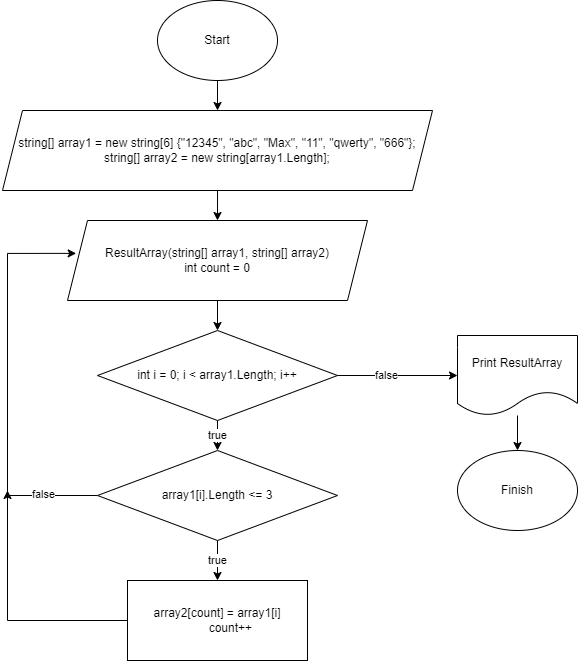

The diagram above was exported from draw.io. Its source (the exported page's mxGraphModel, read from the mxfile embedded in the PNG):
<mxGraphModel dx="1059" dy="580" grid="1" gridSize="10" guides="1" tooltips="1" connect="1" arrows="1" fold="1" page="1" pageScale="1" pageWidth="1654" pageHeight="2336" math="0" shadow="0">
  <root>
    <mxCell id="0" />
    <mxCell id="1" parent="0" />
    <mxCell id="O_uiX6AWIXLUKsVS36FX-5" style="edgeStyle=orthogonalEdgeStyle;rounded=0;orthogonalLoop=1;jettySize=auto;html=1;" edge="1" parent="1" source="O_uiX6AWIXLUKsVS36FX-1">
      <mxGeometry relative="1" as="geometry">
        <mxPoint x="560.0344827586207" y="130" as="targetPoint" />
      </mxGeometry>
    </mxCell>
    <mxCell id="O_uiX6AWIXLUKsVS36FX-1" value="Start" style="ellipse;whiteSpace=wrap;html=1;" vertex="1" parent="1">
      <mxGeometry x="500" y="20" width="120" height="80" as="geometry" />
    </mxCell>
    <mxCell id="O_uiX6AWIXLUKsVS36FX-6" style="edgeStyle=orthogonalEdgeStyle;rounded=0;orthogonalLoop=1;jettySize=auto;html=1;" edge="1" parent="1">
      <mxGeometry relative="1" as="geometry">
        <mxPoint x="559.9999999999998" y="240" as="targetPoint" />
        <mxPoint x="560.0344827586207" y="210" as="sourcePoint" />
      </mxGeometry>
    </mxCell>
    <mxCell id="O_uiX6AWIXLUKsVS36FX-7" value="&lt;div style=&quot;border-color: var(--border-color);&quot;&gt;string[] array1 = new string[6] {&quot;12345&quot;, &quot;abc&quot;, &quot;Max&quot;, &quot;11&quot;, &quot;qwerty&quot;, &quot;666&quot;};&lt;/div&gt;&lt;div style=&quot;border-color: var(--border-color);&quot;&gt;string[] array2 = new string[array1.Length];&lt;/div&gt;" style="shape=parallelogram;perimeter=parallelogramPerimeter;whiteSpace=wrap;html=1;fixedSize=1;" vertex="1" parent="1">
      <mxGeometry x="345" y="130" width="430" height="80" as="geometry" />
    </mxCell>
    <mxCell id="O_uiX6AWIXLUKsVS36FX-12" value="true" style="edgeStyle=orthogonalEdgeStyle;rounded=0;orthogonalLoop=1;jettySize=auto;html=1;" edge="1" parent="1" source="O_uiX6AWIXLUKsVS36FX-8" target="O_uiX6AWIXLUKsVS36FX-11">
      <mxGeometry relative="1" as="geometry" />
    </mxCell>
    <mxCell id="O_uiX6AWIXLUKsVS36FX-22" style="edgeStyle=orthogonalEdgeStyle;rounded=0;orthogonalLoop=1;jettySize=auto;html=1;entryX=0;entryY=0.5;entryDx=0;entryDy=0;" edge="1" parent="1" source="O_uiX6AWIXLUKsVS36FX-8" target="O_uiX6AWIXLUKsVS36FX-13">
      <mxGeometry relative="1" as="geometry" />
    </mxCell>
    <mxCell id="O_uiX6AWIXLUKsVS36FX-24" value="false" style="edgeLabel;html=1;align=center;verticalAlign=middle;resizable=0;points=[];" vertex="1" connectable="0" parent="O_uiX6AWIXLUKsVS36FX-22">
      <mxGeometry x="-0.1952" relative="1" as="geometry">
        <mxPoint as="offset" />
      </mxGeometry>
    </mxCell>
    <mxCell id="O_uiX6AWIXLUKsVS36FX-8" value="int i = 0; i &lt; array1.Length; i++" style="rhombus;whiteSpace=wrap;html=1;" vertex="1" parent="1">
      <mxGeometry x="440" y="350" width="240" height="90" as="geometry" />
    </mxCell>
    <mxCell id="O_uiX6AWIXLUKsVS36FX-10" style="edgeStyle=orthogonalEdgeStyle;rounded=0;orthogonalLoop=1;jettySize=auto;html=1;entryX=0.5;entryY=0;entryDx=0;entryDy=0;" edge="1" parent="1" source="O_uiX6AWIXLUKsVS36FX-9" target="O_uiX6AWIXLUKsVS36FX-8">
      <mxGeometry relative="1" as="geometry" />
    </mxCell>
    <mxCell id="O_uiX6AWIXLUKsVS36FX-9" value="ResultArray(string[] array1, string[] array2)&lt;br&gt;int count = 0" style="shape=parallelogram;perimeter=parallelogramPerimeter;whiteSpace=wrap;html=1;fixedSize=1;" vertex="1" parent="1">
      <mxGeometry x="410" y="240" width="300" height="80" as="geometry" />
    </mxCell>
    <mxCell id="O_uiX6AWIXLUKsVS36FX-18" value="true" style="edgeStyle=orthogonalEdgeStyle;rounded=0;orthogonalLoop=1;jettySize=auto;html=1;" edge="1" parent="1" source="O_uiX6AWIXLUKsVS36FX-11" target="O_uiX6AWIXLUKsVS36FX-17">
      <mxGeometry relative="1" as="geometry" />
    </mxCell>
    <mxCell id="O_uiX6AWIXLUKsVS36FX-19" style="edgeStyle=orthogonalEdgeStyle;rounded=0;orthogonalLoop=1;jettySize=auto;html=1;entryX=0.029;entryY=0.411;entryDx=0;entryDy=0;entryPerimeter=0;" edge="1" parent="1" source="O_uiX6AWIXLUKsVS36FX-11" target="O_uiX6AWIXLUKsVS36FX-9">
      <mxGeometry relative="1" as="geometry">
        <Array as="points">
          <mxPoint x="350" y="515" />
          <mxPoint x="350" y="273" />
        </Array>
      </mxGeometry>
    </mxCell>
    <mxCell id="O_uiX6AWIXLUKsVS36FX-25" value="false" style="edgeLabel;html=1;align=center;verticalAlign=middle;resizable=0;points=[];" vertex="1" connectable="0" parent="O_uiX6AWIXLUKsVS36FX-19">
      <mxGeometry x="-0.7278" y="-1" relative="1" as="geometry">
        <mxPoint as="offset" />
      </mxGeometry>
    </mxCell>
    <mxCell id="O_uiX6AWIXLUKsVS36FX-11" value="array1[i].Length &amp;lt;= 3" style="rhombus;whiteSpace=wrap;html=1;" vertex="1" parent="1">
      <mxGeometry x="440" y="470" width="240" height="90" as="geometry" />
    </mxCell>
    <mxCell id="O_uiX6AWIXLUKsVS36FX-23" style="edgeStyle=orthogonalEdgeStyle;rounded=0;orthogonalLoop=1;jettySize=auto;html=1;" edge="1" parent="1" source="O_uiX6AWIXLUKsVS36FX-13" target="O_uiX6AWIXLUKsVS36FX-15">
      <mxGeometry relative="1" as="geometry" />
    </mxCell>
    <mxCell id="O_uiX6AWIXLUKsVS36FX-13" value="Print ResultArray" style="shape=document;whiteSpace=wrap;html=1;boundedLbl=1;" vertex="1" parent="1">
      <mxGeometry x="800" y="355" width="120" height="80" as="geometry" />
    </mxCell>
    <mxCell id="O_uiX6AWIXLUKsVS36FX-15" value="Finish" style="ellipse;whiteSpace=wrap;html=1;" vertex="1" parent="1">
      <mxGeometry x="800" y="470" width="120" height="80" as="geometry" />
    </mxCell>
    <mxCell id="O_uiX6AWIXLUKsVS36FX-20" style="edgeStyle=orthogonalEdgeStyle;rounded=0;orthogonalLoop=1;jettySize=auto;html=1;" edge="1" parent="1" source="O_uiX6AWIXLUKsVS36FX-17">
      <mxGeometry relative="1" as="geometry">
        <mxPoint x="350" y="510" as="targetPoint" />
      </mxGeometry>
    </mxCell>
    <mxCell id="O_uiX6AWIXLUKsVS36FX-17" value="&lt;div&gt;array2[count] = array1[i]&lt;/div&gt;&lt;div&gt;&amp;nbsp; &amp;nbsp; &amp;nbsp; &amp;nbsp; count++&lt;/div&gt;" style="rounded=0;whiteSpace=wrap;html=1;" vertex="1" parent="1">
      <mxGeometry x="470" y="600" width="180" height="80" as="geometry" />
    </mxCell>
  </root>
</mxGraphModel>